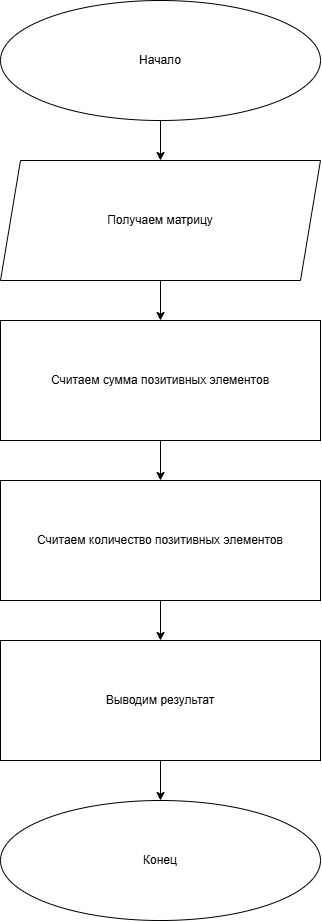

The diagram above was exported from draw.io. Its source (the exported page's mxGraphModel, read from the mxfile embedded in the PNG):
<mxGraphModel dx="1489" dy="987" grid="1" gridSize="10" guides="1" tooltips="1" connect="1" arrows="1" fold="1" page="1" pageScale="1" pageWidth="827" pageHeight="1169" math="0" shadow="0">
  <root>
    <mxCell id="0" />
    <mxCell id="1" parent="0" />
    <mxCell id="Bjz91rTzMKbe7BBgyzRC-41" style="edgeStyle=orthogonalEdgeStyle;rounded=0;orthogonalLoop=1;jettySize=auto;html=1;" edge="1" parent="1" source="Bjz91rTzMKbe7BBgyzRC-34" target="Bjz91rTzMKbe7BBgyzRC-35">
      <mxGeometry relative="1" as="geometry" />
    </mxCell>
    <mxCell id="Bjz91rTzMKbe7BBgyzRC-34" value="Начало" style="ellipse;whiteSpace=wrap;html=1;" vertex="1" parent="1">
      <mxGeometry x="240" y="40" width="320" height="120" as="geometry" />
    </mxCell>
    <mxCell id="Bjz91rTzMKbe7BBgyzRC-42" style="edgeStyle=orthogonalEdgeStyle;rounded=0;orthogonalLoop=1;jettySize=auto;html=1;" edge="1" parent="1" source="Bjz91rTzMKbe7BBgyzRC-35" target="Bjz91rTzMKbe7BBgyzRC-36">
      <mxGeometry relative="1" as="geometry" />
    </mxCell>
    <mxCell id="Bjz91rTzMKbe7BBgyzRC-35" value="Получаем матрицу" style="shape=parallelogram;perimeter=parallelogramPerimeter;whiteSpace=wrap;html=1;fixedSize=1;" vertex="1" parent="1">
      <mxGeometry x="240" y="200" width="320" height="120" as="geometry" />
    </mxCell>
    <mxCell id="Bjz91rTzMKbe7BBgyzRC-43" style="edgeStyle=orthogonalEdgeStyle;rounded=0;orthogonalLoop=1;jettySize=auto;html=1;" edge="1" parent="1" source="Bjz91rTzMKbe7BBgyzRC-36" target="Bjz91rTzMKbe7BBgyzRC-38">
      <mxGeometry relative="1" as="geometry" />
    </mxCell>
    <mxCell id="Bjz91rTzMKbe7BBgyzRC-36" value="Считаем сумма позитивных элементов" style="rounded=0;whiteSpace=wrap;html=1;" vertex="1" parent="1">
      <mxGeometry x="240" y="360" width="320" height="120" as="geometry" />
    </mxCell>
    <mxCell id="Bjz91rTzMKbe7BBgyzRC-44" style="edgeStyle=orthogonalEdgeStyle;rounded=0;orthogonalLoop=1;jettySize=auto;html=1;" edge="1" parent="1" source="Bjz91rTzMKbe7BBgyzRC-38" target="Bjz91rTzMKbe7BBgyzRC-39">
      <mxGeometry relative="1" as="geometry" />
    </mxCell>
    <mxCell id="Bjz91rTzMKbe7BBgyzRC-38" value="Считаем количество позитивных элементов" style="rounded=0;whiteSpace=wrap;html=1;" vertex="1" parent="1">
      <mxGeometry x="240" y="520" width="320" height="120" as="geometry" />
    </mxCell>
    <mxCell id="Bjz91rTzMKbe7BBgyzRC-45" style="edgeStyle=orthogonalEdgeStyle;rounded=0;orthogonalLoop=1;jettySize=auto;html=1;" edge="1" parent="1" source="Bjz91rTzMKbe7BBgyzRC-39" target="Bjz91rTzMKbe7BBgyzRC-40">
      <mxGeometry relative="1" as="geometry" />
    </mxCell>
    <mxCell id="Bjz91rTzMKbe7BBgyzRC-39" value="Выводим результат" style="rounded=0;whiteSpace=wrap;html=1;" vertex="1" parent="1">
      <mxGeometry x="240" y="680" width="320" height="120" as="geometry" />
    </mxCell>
    <mxCell id="Bjz91rTzMKbe7BBgyzRC-40" value="Конец" style="ellipse;whiteSpace=wrap;html=1;" vertex="1" parent="1">
      <mxGeometry x="240" y="840" width="320" height="120" as="geometry" />
    </mxCell>
  </root>
</mxGraphModel>